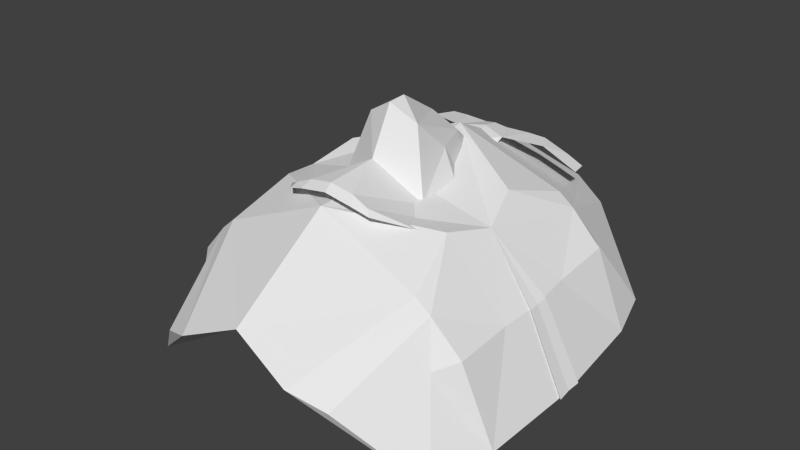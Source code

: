 # Source: head.blend  (saved by Blender 2.66.1; exported with 4.5.12 LTS)
import bpy
from mathutils import Matrix  # noqa: F401  (used for matrix-valued properties, if any)

bpy.ops.wm.read_factory_settings(use_empty=True)
scene = bpy.context.scene
scene.name = 'Scene'

# ---- collections
col_collection_1 = bpy.data.collections.new('Collection 1'); scene.collection.children.link(col_collection_1)

# ---- materials (node trees are filled in below, after node groups)
mat_material = bpy.data.materials.new('Material')
mat_material.alpha_threshold = 0.0
mat_material.use_transparent_shadow = False
mat_material.roughness = 0.5
mat_material.line_color = (0.0, 0.0, 0.0, 1.0)

# ---- material node trees

# ---- world
world_world = bpy.data.worlds.new('World'); scene.world = world_world
world_world.color = (0.05088, 0.05088, 0.05088)
world_world.use_sun_shadow = False
world_world.sun_shadow_jitter_overblur = 0.0
world_world.cycles.sampling_method = 'MANUAL'
world_world.cycles.sample_map_resolution = 256

# ---- meshes
me_icosphere_001 = bpy.data.meshes.new('Icosphere.001')
me_icosphere_001.from_pydata([(-0.6468, -0.2416, 1.61), (-0.4244, -1.168, -1.798), (0.03305, -0.5276, 2.601), (-1.129, -0.8885, -6.006), (-1.259, -0.5621, -5.771), (-0.8514, -0.5741, -0.2266), (-0.7479, -0.5732, 0.3856), (0.008637, -1.113, -0.5008), (-0.7353, 0.04945, 0.9808), (-1.316, 0.0782, -5.77), (-0.006371, 0.06128, 2.15), (-1.051, -0.2333, -1.919), (-0.9416, -0.6763, -2.105), (-1.08, 0.0627, -1.939), (-1.059, -0.5703, -1.819), (-0.6622, -1.103, -2.557)], [], [(1, 6, 5), (2, 0, 6), (4, 14, 11), (12, 3, 15), (7, 2, 6), (4, 3, 12, 14), (3, 7, 1, 15), (13, 9, 4, 11), (2, 8, 0), (0, 5, 6), (7, 6, 1), (2, 10, 8), (8, 13, 11), (14, 12, 5), (14, 5, 0, 8, 11), (5, 12, 15, 1)])
me_icosphere_001.use_remesh_preserve_volume = False
me_icosphere_001.use_remesh_preserve_attributes = False
me_icosphere_001.use_mirror_x = True
me_icosphere_001.update()
me_head_001 = bpy.data.meshes.new('head.001')
me_head_001.from_pydata([(-0.01102, -0.002516, 0.1249), (-0.004673, 0.04666, 0.1021), (-0.01892, -0.008888, 0.09812), (-0.04174, 0.009398, 0.08604), (-0.01872, -0.03792, 0.1038), (-0.01105, 0.05091, 0.1028), (0.0, 0.04711, 0.1024), (-0.04092, 0.0587, 0.0936), (-0.03445, -0.01732, 0.09345), (0.0, -0.004846, 0.1314), (0.0, 0.003099, 0.1319), (-0.01442, 0.02598, 0.08888), (0.0, -0.01463, 0.1126), (-0.01665, -0.03644, 0.1062), (-0.009632, -0.03624, 0.1093), (-0.02932, 0.006111, 0.0931), (0.0, -0.03649, 0.111), (0.0, 0.05487, 0.1041), (-0.005057, 0.03652, 0.1045), (-0.009974, 0.03591, 0.09496), (0.0, 0.03499, 0.1082), (-0.007717, 0.0257, 0.1132), (-0.01296, 0.0112, 0.1121), (-0.02503, -0.01467, 0.09634), (-0.0119, -0.03924, 0.1061), (0.0, -0.03968, 0.1083), (-0.04445, 0.02187, 0.08231), (-0.0388, -0.004968, 0.09033), (-0.02998, -0.02594, 0.09817), (0.0, 0.01999, 0.1212), (-0.01858, 0.01028, 0.1006), (-0.03355, 0.02361, 0.08795), (-0.02691, 0.05631, 0.1015), (-0.01529, 0.06338, 0.102), (-0.03938, 0.06633, 0.09322), (-0.03275, 0.06541, 0.09694), (0.0, 0.06191, 0.1029), (-0.005116, 0.06246, 0.102), (-0.02279, 0.06411, 0.1015)], [], [(6, 1, 18), (3, 27, 15), (38, 35, 32), (17, 36, 37, 5), (9, 0, 12), (9, 10, 0), (37, 33, 5), (21, 29, 20), (1, 6, 17), (8, 23, 27), (14, 16, 12), (15, 30, 11), (28, 13, 23), (2, 13, 14), (30, 15, 2), (24, 25, 14), (1, 17, 5), (0, 21, 22), (28, 4, 13), (18, 1, 19), (6, 18, 20), (23, 2, 15), (13, 4, 24), (13, 2, 23), (29, 0, 10), (23, 15, 27), (0, 2, 12), (23, 8, 28), (12, 2, 14), (14, 25, 16), (22, 21, 11), (14, 13, 24), (30, 22, 11), (29, 21, 0), (19, 11, 18), (2, 0, 22), (22, 30, 2), (31, 3, 15), (31, 15, 11), (26, 3, 31), (18, 21, 20), (1, 5, 19), (34, 7, 32, 35), (32, 5, 33, 38), (11, 21, 18)])
me_head_001.materials.append(mat_material)
me_head_001.use_remesh_preserve_volume = False
me_head_001.use_remesh_preserve_attributes = False
me_head_001.use_mirror_vertex_groups = False
me_head_001.update()

# ---- objects
ob_icosphere_001 = bpy.data.objects.new('Icosphere.001', me_icosphere_001)
ob_head = bpy.data.objects.new('head', me_head_001)
ob_left_eye_left = bpy.data.objects.new('left_eye_left', None)
ob_left_eye_right = bpy.data.objects.new('left_eye_right', None)
ob_mouth_left = bpy.data.objects.new('mouth_left', None)
ob_mouth_right = bpy.data.objects.new('mouth_right', None)
ob_right_eye_left = bpy.data.objects.new('right_eye_left', None)
ob_right_eye_right = bpy.data.objects.new('right_eye_right', None)
ob_nose = bpy.data.objects.new('nose', None)

# ---- transforms, parenting, visibility, modifiers, constraints
ob_icosphere_001.location = (0.0, -0.0003061, 0.08525)
ob_icosphere_001.rotation_euler = (0.08062, 0.0, 0.0)
ob_icosphere_001.scale = (0.05885, 0.07577, 0.008463)
ob_icosphere_001.lineart.crease_threshold = 0.0
ob_icosphere_001.use_mesh_mirror_x = True
_m = ob_icosphere_001.modifiers.new('Mirror', 'MIRROR')
_m.use_axis = (True, True, False)
_m.merge_threshold = 0.1
ob_head.location = (0.0, 0.0, 0.0)
ob_head.show_wire = True
ob_head.lineart.crease_threshold = 0.0
_m = ob_head.modifiers.new('Mirror', 'MIRROR')
_m.use_clip = True
ob_left_eye_left.location = (0.0481, 0.0356, 0.08034)
ob_left_eye_left.empty_display_type = 'SPHERE'
ob_left_eye_left.empty_display_size = 0.002
ob_left_eye_left.empty_image_offset = (0.0, 0.0)
ob_left_eye_left.lineart.crease_threshold = 0.0
ob_left_eye_right.location = (0.01796, 0.03475, 0.08638)
ob_left_eye_right.empty_display_type = 'SPHERE'
ob_left_eye_right.empty_display_size = 0.002
ob_left_eye_right.empty_image_offset = (0.0, 0.0)
ob_left_eye_right.lineart.crease_threshold = 0.0
ob_mouth_left.location = (0.02963, -0.03935, 0.09342)
ob_mouth_left.empty_display_type = 'SPHERE'
ob_mouth_left.empty_display_size = 0.002
ob_mouth_left.empty_image_offset = (0.0, 0.0)
ob_mouth_left.lineart.crease_threshold = 0.0
ob_mouth_right.location = (-0.02963, -0.03935, 0.09342)
ob_mouth_right.empty_display_type = 'SPHERE'
ob_mouth_right.empty_display_size = 0.002
ob_mouth_right.empty_image_offset = (0.0, 0.0)
ob_mouth_right.lineart.crease_threshold = 0.0
ob_right_eye_left.location = (-0.01796, 0.03475, 0.08638)
ob_right_eye_left.empty_display_type = 'SPHERE'
ob_right_eye_left.empty_display_size = 0.002
ob_right_eye_left.empty_image_offset = (0.0, 0.0)
ob_right_eye_left.lineart.crease_threshold = 0.0
ob_right_eye_right.location = (-0.0481, 0.0356, 0.08034)
ob_right_eye_right.empty_display_type = 'SPHERE'
ob_right_eye_right.empty_display_size = 0.002
ob_right_eye_right.empty_image_offset = (0.0, 0.0)
ob_right_eye_right.lineart.crease_threshold = 0.0
ob_nose.location = (0.0, -0.002312, 0.1315)
ob_nose.empty_display_type = 'SPHERE'
ob_nose.empty_display_size = 0.002
ob_nose.empty_image_offset = (0.0, 0.0)
ob_nose.lineart.crease_threshold = 0.0

# ---- collection membership
col_collection_1.objects.link(ob_icosphere_001)
col_collection_1.objects.link(ob_head)
col_collection_1.objects.link(ob_left_eye_left)
col_collection_1.objects.link(ob_left_eye_right)
col_collection_1.objects.link(ob_mouth_left)
col_collection_1.objects.link(ob_mouth_right)
col_collection_1.objects.link(ob_right_eye_left)
col_collection_1.objects.link(ob_right_eye_right)
col_collection_1.objects.link(ob_nose)

# ---- scene / render settings (as saved in the file)
scene.frame_start = 1; scene.frame_end = 250; scene.frame_set(1)
scene.render.engine = 'BLENDER_EEVEE_NEXT'
scene.render.image_settings.color_mode = 'RGB'
scene.render.image_settings.compression = 90
scene.render.resolution_percentage = 50
scene.render.dither_intensity = 0.0
scene.render.bake_margin = 2
scene.render.bake_bias = 0.0
scene.cycles.use_denoising = False
scene.cycles.samples = 10
scene.cycles.sampling_pattern = 'TABULATED_SOBOL'
scene.cycles.light_sampling_threshold = 0.0
scene.cycles.use_adaptive_sampling = False
scene.cycles.use_light_tree = False
scene.cycles.blur_glossy = 0.0
scene.cycles.volume_bounces = 1
scene.cycles.pixel_filter_type = 'GAUSSIAN'
scene.cycles.sample_clamp_indirect = 0.0
scene.view_settings.view_transform = 'Standard'
bpy.context.view_layer.update()

# ---- added for rendering (the .blend has no active camera and no usable light): camera, sun
cam_auto = bpy.data.cameras.new('AutoCamera')
cam_auto.lens = 50.0
cam_auto.sensor_width = 36.0
cam_auto.clip_end = 1000.0
ob_auto_camera = bpy.data.objects.new('AutoCamera', cam_auto)
scene.collection.objects.link(ob_auto_camera)
ob_auto_camera.location = (0.241534, -0.288986, 0.272927)
ob_auto_camera.rotation_euler = (1.09748, -7.21219e-08, 0.694738)
scene.camera = ob_auto_camera
light_auto_sun = bpy.data.lights.new('AutoSun', 'SUN')
light_auto_sun.energy = 3.0
light_auto_sun.angle = 0.0523599
ob_auto_sun = bpy.data.objects.new('AutoSun', light_auto_sun)
scene.collection.objects.link(ob_auto_sun)
ob_auto_sun.rotation_euler = (0.872665, 0.174533, 0.523599)
bpy.context.view_layer.update()
